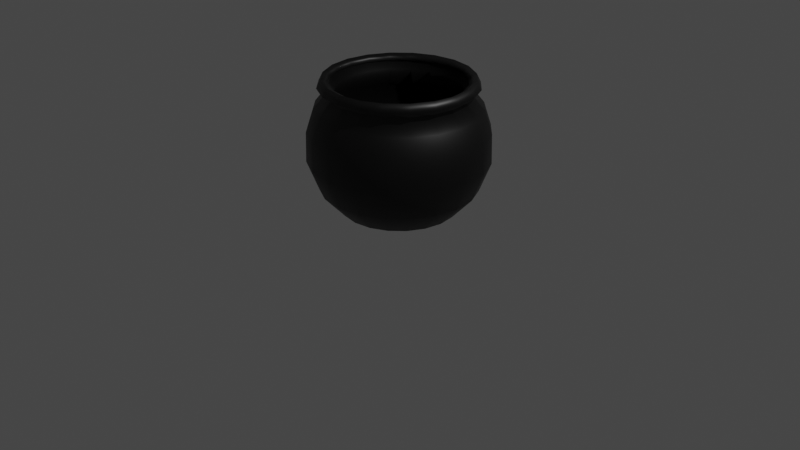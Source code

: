# Source: cauldron.blend  (saved by Blender 3.6.13; exported with 4.5.12 LTS)
import bpy
from mathutils import Matrix  # noqa: F401  (used for matrix-valued properties, if any)

bpy.ops.wm.read_factory_settings(use_empty=True)
scene = bpy.context.scene
scene.name = 'Scene'

# ---- collections
col_collection = bpy.data.collections.new('Collection'); scene.collection.children.link(col_collection)

# ---- materials (node trees are filled in below, after node groups)
mat_material_003 = bpy.data.materials.new('Material.003')
mat_material_003.use_transparent_shadow = False

# ---- material node trees
mat_material_003.use_nodes = True; mat_material_003.node_tree.nodes.clear()
_N = mat_material_003.node_tree.nodes; _L = mat_material_003.node_tree.links
n0 = _N.new('ShaderNodeBsdfPrincipled'); n0.name = 'Principled BSDF'; n0.location = (10, 300)
n0.distribution = 'GGX'
n0.subsurface_method = 'RANDOM_WALK_SKIN'
n0.inputs[0].default_value = (0.0, 0.0, 0.0, 1.0)
n0.inputs[3].default_value = 1.45
n0.inputs[27].default_value = (0.0, 0.0, 0.0, 1.0)
n0.inputs[28].default_value = 1.0
n1 = _N.new('ShaderNodeOutputMaterial'); n1.name = 'Material Output'; n1.location = (300, 300)
_L.new(n0.outputs[0], n1.inputs[0])
n1.is_active_output = True

# ---- world
world_world = bpy.data.worlds.new('World'); scene.world = world_world
world_world.use_nodes = True; world_world.node_tree.nodes.clear()
_N = world_world.node_tree.nodes; _L = world_world.node_tree.links
n0 = _N.new('ShaderNodeOutputWorld'); n0.name = 'World Output'; n0.location = (300, 300)
n1 = _N.new('ShaderNodeBackground'); n1.name = 'Background'; n1.location = (10, 300)
n1.inputs[0].default_value = (0.05088, 0.05088, 0.05088, 1.0)
_L.new(n1.outputs[0], n0.inputs[0])
n0.is_active_output = True
world_world.color = (0.05088, 0.05088, 0.05088)
world_world.use_sun_shadow = False
world_world.sun_shadow_jitter_overblur = 0.0

# ---- cameras
cam_camera = bpy.data.cameras.new('Camera')
cam_camera.clip_end = 100.0
cam_camera.ortho_scale = 7.314

# ---- lights
light_light = bpy.data.lights.new('Light', 'POINT')
light_light.transmission_factor = 0.0
light_light.energy = 1000.0
light_light.shadow_soft_size = 0.1
light_light.shadow_maximum_resolution = 0.006
light_light.use_absolute_resolution = True

# ---- meshes
me_sphere = bpy.data.meshes.new('Sphere')
me_sphere.from_pydata([(-8.941e-08, 0.834, 1.213), (0.0, 0.7985, 0.3795), (0.2454, 0.7553, 1.424), (0.2209, 0.6798, 1.363), (0.2577, 0.7932, 1.213), (0.2806, 0.8636, 0.9821), (0.2828, 0.8703, 0.6786), (0.2467, 0.7594, 0.3795), (0.1824, 0.5613, 0.1542), (0.09689, 0.2982, 0.03335), (0.4668, 0.6425, 1.424), (0.4202, 0.5783, 1.363), (0.4902, 0.6747, 1.213), (0.5337, 0.7346, 0.9821), (0.5379, 0.7403, 0.6786), (0.4693, 0.646, 0.3795), (0.3469, 0.4774, 0.1542), (0.1843, 0.2537, 0.03335), (0.6425, 0.4668, 1.424), (0.5783, 0.4202, 1.363), (0.6747, 0.4902, 1.213), (0.7346, 0.5337, 0.9821), (0.7403, 0.5379, 0.6786), (0.646, 0.4693, 0.3795), (0.4774, 0.3469, 0.1542), (0.2537, 0.1843, 0.03335), (0.7553, 0.2454, 1.424), (0.6798, 0.2209, 1.363), (0.7932, 0.2577, 1.213), (0.8636, 0.2806, 0.9821), (0.8703, 0.2828, 0.6786), (0.7594, 0.2467, 0.3795), (0.5613, 0.1824, 0.1542), (0.2982, 0.09689, 0.03335), (0.7942, 3.048e-07, 1.424), (0.7148, 1.316e-07, 1.363), (0.834, 4.451e-08, 1.213), (0.908, 2.704e-08, 0.9821), (0.9151, 2.472e-08, 0.6786), (0.7985, 2.621e-08, 0.3795), (0.5901, 4.071e-08, 0.1542), (0.3135, 2.048e-08, 0.03335), (0.7553, -0.2454, 1.424), (0.6798, -0.2209, 1.363), (0.7932, -0.2577, 1.213), (0.8636, -0.2806, 0.9821), (0.8703, -0.2828, 0.6786), (0.7594, -0.2467, 0.3795), (0.5613, -0.1824, 0.1542), (0.2982, -0.09689, 0.03335), (0.6425, -0.4668, 1.424), (0.5783, -0.4202, 1.363), (0.6747, -0.4902, 1.213), (0.7346, -0.5337, 0.9821), (0.7403, -0.5379, 0.6786), (0.646, -0.4693, 0.3795), (0.4774, -0.3469, 0.1542), (0.2537, -0.1843, 0.03335), (0.4668, -0.6425, 1.424), (0.4202, -0.5783, 1.363), (0.4902, -0.6747, 1.213), (0.5337, -0.7346, 0.9821), (0.5379, -0.7403, 0.6786), (0.4693, -0.646, 0.3795), (0.3469, -0.4774, 0.1542), (0.1843, -0.2537, 0.03335), (0.2454, -0.7553, 1.424), (0.2209, -0.6798, 1.363), (0.2577, -0.7932, 1.213), (0.2806, -0.8636, 0.9821), (0.2828, -0.8703, 0.6786), (0.2467, -0.7594, 0.3795), (0.1824, -0.5613, 0.1542), (0.09689, -0.2982, 0.03335), (-3.546e-06, -0.7942, 1.424), (-1.013e-06, -0.7148, 1.363), (-5.96e-08, -0.834, 1.213), (2.98e-08, -0.908, 0.9821), (2.98e-08, -0.9151, 0.6786), (0.0, -0.7985, 0.3795), (2.98e-08, -0.5901, 0.1542), (0.0, -0.3135, 0.03335), (-0.2454, -0.7553, 1.424), (-0.2209, -0.6798, 1.363), (-0.2577, -0.7932, 1.213), (-0.2806, -0.8636, 0.9821), (-0.2828, -0.8703, 0.6786), (-0.2467, -0.7594, 0.3795), (-0.1824, -0.5613, 0.1542), (-0.09689, -0.2982, 0.03335), (-0.4668, -0.6425, 1.424), (-0.4202, -0.5783, 1.363), (-0.4902, -0.6747, 1.213), (-0.5337, -0.7346, 0.9821), (-0.5379, -0.7403, 0.6786), (-0.4693, -0.646, 0.3795), (-0.3469, -0.4774, 0.1542), (-0.1843, -0.2537, 0.03335), (-0.6425, -0.4668, 1.424), (-0.5783, -0.4202, 1.363), (-0.6747, -0.4902, 1.213), (-0.7346, -0.5337, 0.9821), (-0.7403, -0.5379, 0.6786), (-0.646, -0.4693, 0.3795), (-0.4774, -0.3469, 0.1542), (-0.2537, -0.1843, 0.03335), (-0.7553, -0.2454, 1.424), (-0.6798, -0.2209, 1.363), (-0.7932, -0.2577, 1.213), (-0.8636, -0.2806, 0.9821), (-0.8703, -0.2828, 0.6786), (-0.7594, -0.2467, 0.3795), (-0.5613, -0.1824, 0.1542), (-0.2982, -0.09689, 0.03335), (0.0, 0.0, 0.0), (-0.7942, 2.183e-07, 1.424), (-0.7148, 1.557e-08, 1.363), (-0.834, 1.581e-08, 1.213), (-0.908, -5.54e-08, 0.9821), (-0.9151, -5.836e-08, 0.6786), (-0.7985, -1.267e-09, 0.3795), (-0.5901, -5.505e-08, 0.1542), (-0.3135, -1.367e-08, 0.03335), (-0.7553, 0.2454, 1.424), (-0.6798, 0.2209, 1.363), (-0.7932, 0.2577, 1.213), (-0.8636, 0.2806, 0.9821), (-0.8703, 0.2828, 0.6786), (-0.7594, 0.2467, 0.3795), (-0.5613, 0.1824, 0.1542), (-0.2982, 0.09689, 0.03335), (-0.6425, 0.4668, 1.424), (-0.5783, 0.4202, 1.363), (-0.6747, 0.4902, 1.213), (-0.7346, 0.5337, 0.9821), (-0.7403, 0.5379, 0.6786), (-0.646, 0.4693, 0.3795), (-0.4774, 0.3469, 0.1542), (-0.2537, 0.1843, 0.03335), (-0.4668, 0.6425, 1.424), (-0.4202, 0.5783, 1.363), (-0.4902, 0.6747, 1.213), (-0.5337, 0.7346, 0.9821), (-0.5379, 0.7403, 0.6786), (-0.4693, 0.646, 0.3795), (-0.3469, 0.4774, 0.1542), (-0.1843, 0.2537, 0.03335), (-0.2454, 0.7553, 1.424), (-0.2209, 0.6798, 1.363), (-0.2577, 0.7932, 1.213), (-0.2806, 0.8636, 0.9821), (-0.2828, 0.8703, 0.6786), (-0.2467, 0.7594, 0.3795), (-0.1824, 0.5613, 0.1542), (-0.09689, 0.2982, 0.03335), (-3.636e-06, 0.7942, 1.424), (-1.132e-06, 0.7148, 1.363), (-8.941e-08, 0.908, 0.9821), (-5.96e-08, 0.9151, 0.6786), (-5.96e-08, 0.5901, 0.1542), (-2.98e-08, 0.3135, 0.03335), (0.2324, 0.7154, 1.508), (0.4421, 0.6085, 1.508), (0.6085, 0.4421, 1.508), (0.7154, 0.2324, 1.508), (0.7522, 3.003e-07, 1.508), (0.7154, -0.2324, 1.508), (0.6085, -0.4421, 1.508), (0.4421, -0.6085, 1.508), (0.2324, -0.7154, 1.508), (-3.457e-06, -0.7522, 1.508), (-0.2324, -0.7154, 1.508), (-0.4421, -0.6085, 1.508), (-0.6085, -0.4421, 1.508), (-0.7154, -0.2324, 1.508), (-0.7522, 2.183e-07, 1.508), (-0.7154, 0.2324, 1.508), (-0.6085, 0.4421, 1.508), (-0.4421, 0.6085, 1.508), (-0.2324, 0.7154, 1.508), (-3.517e-06, 0.7522, 1.508), (0.2189, 0.6738, 1.442), (0.194, 0.5972, 1.374), (0.2337, 0.7194, 1.172), (0.2539, 0.7813, 0.9678), (0.2561, 0.7881, 0.6936), (0.2236, 0.6883, 0.4252), (0.1663, 0.5118, 0.2248), (0.08957, 0.2757, 0.1178), (-1.788e-07, 0.7564, 1.172), (-5.96e-08, 0.7237, 0.4252), (0.4165, 0.5732, 1.442), (0.3691, 0.508, 1.374), (0.4446, 0.6119, 1.172), (0.4829, 0.6647, 0.9678), (0.4871, 0.6704, 0.6936), (0.4254, 0.5855, 0.4252), (0.3163, 0.4354, 0.2248), (0.1704, 0.2345, 0.1178), (0.5732, 0.4165, 1.442), (0.508, 0.3691, 1.374), (0.6119, 0.4446, 1.172), (0.6647, 0.4829, 0.9678), (0.6704, 0.4871, 0.6936), (0.5855, 0.4254, 0.4252), (0.4354, 0.3163, 0.2248), (0.2345, 0.1704, 0.1178), (0.6738, 0.2189, 1.442), (0.5972, 0.194, 1.374), (0.7194, 0.2337, 1.172), (0.7813, 0.2539, 0.9678), (0.7881, 0.2561, 0.6936), (0.6883, 0.2236, 0.4252), (0.5118, 0.1663, 0.2248), (0.2757, 0.08957, 0.1178), (0.7085, 2.924e-07, 1.442), (0.6279, 1.296e-07, 1.374), (0.7564, 3.648e-08, 1.172), (0.8216, 1.238e-08, 0.9678), (0.8287, 9.408e-09, 0.6936), (0.7237, 1.558e-08, 0.4252), (0.5382, 3.294e-08, 0.2248), (0.2898, 1.697e-08, 0.1178), (0.6738, -0.2189, 1.442), (0.5972, -0.194, 1.374), (0.7194, -0.2337, 1.172), (0.7813, -0.2539, 0.9678), (0.7881, -0.2561, 0.6936), (0.6883, -0.2236, 0.4252), (0.5118, -0.1663, 0.2248), (0.2757, -0.08957, 0.1178), (0.5732, -0.4165, 1.442), (0.508, -0.3691, 1.374), (0.6119, -0.4446, 1.172), (0.6647, -0.4829, 0.9678), (0.6704, -0.4871, 0.6936), (0.5855, -0.4254, 0.4252), (0.4354, -0.3163, 0.2248), (0.2345, -0.1704, 0.1178), (0.4165, -0.5732, 1.442), (0.3691, -0.508, 1.374), (0.4446, -0.6119, 1.172), (0.4829, -0.6647, 0.9678), (0.4871, -0.6704, 0.6936), (0.4254, -0.5855, 0.4252), (0.3163, -0.4354, 0.2248), (0.1704, -0.2345, 0.1178), (0.2189, -0.6738, 1.442), (0.194, -0.5972, 1.374), (0.2337, -0.7194, 1.172), (0.2539, -0.7813, 0.9678), (0.2561, -0.7881, 0.6936), (0.2236, -0.6883, 0.4252), (0.1663, -0.5118, 0.2248), (0.08957, -0.2757, 0.1178), (-3.457e-06, -0.7085, 1.442), (-1.132e-06, -0.6279, 1.374), (-1.192e-07, -0.7564, 1.172), (0.0, -0.8216, 0.9678), (2.98e-08, -0.8287, 0.6936), (0.0, -0.7237, 0.4252), (2.98e-08, -0.5382, 0.2248), (0.0, -0.2898, 0.1178), (-0.2189, -0.6738, 1.442), (-0.194, -0.5972, 1.374), (-0.2337, -0.7194, 1.172), (-0.2539, -0.7813, 0.9678), (-0.2561, -0.7881, 0.6936), (-0.2236, -0.6883, 0.4252), (-0.1663, -0.5118, 0.2248), (-0.08957, -0.2757, 0.1178), (-0.4165, -0.5732, 1.442), (-0.3691, -0.508, 1.374), (-0.4446, -0.6119, 1.172), (-0.4829, -0.6647, 0.9678), (-0.4871, -0.6704, 0.6936), (-0.4254, -0.5855, 0.4252), (-0.3163, -0.4354, 0.2248), (-0.1704, -0.2345, 0.1178), (-0.5732, -0.4165, 1.442), (-0.508, -0.3691, 1.374), (-0.6119, -0.4446, 1.172), (-0.6647, -0.4829, 0.9678), (-0.6704, -0.4871, 0.6936), (-0.5855, -0.4254, 0.4252), (-0.4354, -0.3163, 0.2248), (-0.2345, -0.1704, 0.1178), (-0.6739, -0.2189, 1.442), (-0.5972, -0.194, 1.374), (-0.7194, -0.2337, 1.172), (-0.7813, -0.2539, 0.9678), (-0.7881, -0.2561, 0.6936), (-0.6883, -0.2236, 0.4252), (-0.5118, -0.1663, 0.2248), (-0.2757, -0.08957, 0.1178), (0.0, 2.629e-10, 0.08767), (-0.7085, 2.126e-07, 1.442), (-0.6279, 2.421e-08, 1.374), (-0.7564, 1.906e-08, 1.172), (-0.8216, -4.117e-08, 0.9678), (-0.8287, -4.48e-08, 0.6936), (-0.7237, 1.77e-09, 0.4252), (-0.5382, -5.419e-08, 0.2248), (-0.2898, -1.375e-08, 0.1178), (-0.6739, 0.2189, 1.442), (-0.5972, 0.194, 1.374), (-0.7194, 0.2337, 1.172), (-0.7813, 0.2539, 0.9678), (-0.7881, 0.2561, 0.6936), (-0.6883, 0.2236, 0.4252), (-0.5118, 0.1663, 0.2248), (-0.2757, 0.08957, 0.1178), (-0.5732, 0.4165, 1.442), (-0.508, 0.3691, 1.374), (-0.6119, 0.4446, 1.172), (-0.6647, 0.4829, 0.9678), (-0.6704, 0.4871, 0.6936), (-0.5855, 0.4254, 0.4252), (-0.4354, 0.3163, 0.2248), (-0.2345, 0.1704, 0.1178), (-0.4165, 0.5732, 1.442), (-0.3691, 0.508, 1.374), (-0.4446, 0.6119, 1.172), (-0.4829, 0.6647, 0.9678), (-0.4871, 0.6704, 0.6936), (-0.4254, 0.5855, 0.4252), (-0.3163, 0.4354, 0.2248), (-0.1704, 0.2345, 0.1178), (-0.2189, 0.6738, 1.442), (-0.194, 0.5972, 1.374), (-0.2337, 0.7194, 1.172), (-0.2539, 0.7813, 0.9678), (-0.2561, 0.7881, 0.6936), (-0.2236, 0.6883, 0.4252), (-0.1663, 0.5118, 0.2248), (-0.08957, 0.2757, 0.1178), (-3.576e-06, 0.7085, 1.442), (-1.311e-06, 0.6279, 1.374), (-1.192e-07, 0.8216, 0.9678), (-8.941e-08, 0.8287, 0.6936), (-8.941e-08, 0.5382, 0.2248), (-5.96e-08, 0.2898, 0.1178), (0.2082, 0.6407, 1.469), (0.396, 0.545, 1.469), (0.545, 0.396, 1.469), (0.6407, 0.2082, 1.469), (0.6737, 2.922e-07, 1.469), (0.6407, -0.2082, 1.469), (0.545, -0.396, 1.469), (0.396, -0.545, 1.469), (0.2082, -0.6407, 1.469), (-3.457e-06, -0.6737, 1.469), (-0.2082, -0.6407, 1.469), (-0.396, -0.545, 1.469), (-0.545, -0.396, 1.469), (-0.6407, -0.2082, 1.469), (-0.6737, 2.192e-07, 1.469), (-0.6407, 0.2082, 1.469), (-0.545, 0.396, 1.469), (-0.396, 0.545, 1.469), (-0.2082, 0.6407, 1.469), (-3.576e-06, 0.6737, 1.469)], [], [(157, 0, 4, 5), (160, 159, 8, 9), (158, 157, 5, 6), (156, 155, 2, 3), (114, 160, 9), (1, 158, 6, 7), (0, 156, 3, 4), (159, 1, 7, 8), (3, 2, 10, 11), (114, 9, 17), (7, 6, 14, 15), (4, 3, 11, 12), (8, 7, 15, 16), (5, 4, 12, 13), (9, 8, 16, 17), (6, 5, 13, 14), (16, 15, 23, 24), (13, 12, 20, 21), (17, 16, 24, 25), (14, 13, 21, 22), (11, 10, 18, 19), (114, 17, 25), (15, 14, 22, 23), (12, 11, 19, 20), (25, 24, 32, 33), (22, 21, 29, 30), (19, 18, 26, 27), (114, 25, 33), (23, 22, 30, 31), (20, 19, 27, 28), (24, 23, 31, 32), (21, 20, 28, 29), (31, 30, 38, 39), (28, 27, 35, 36), (32, 31, 39, 40), (29, 28, 36, 37), (33, 32, 40, 41), (30, 29, 37, 38), (27, 26, 34, 35), (114, 33, 41), (37, 36, 44, 45), (41, 40, 48, 49), (38, 37, 45, 46), (35, 34, 42, 43), (114, 41, 49), (39, 38, 46, 47), (36, 35, 43, 44), (40, 39, 47, 48), (43, 42, 50, 51), (114, 49, 57), (47, 46, 54, 55), (44, 43, 51, 52), (48, 47, 55, 56), (45, 44, 52, 53), (49, 48, 56, 57), (46, 45, 53, 54), (56, 55, 63, 64), (53, 52, 60, 61), (57, 56, 64, 65), (54, 53, 61, 62), (51, 50, 58, 59), (114, 57, 65), (55, 54, 62, 63), (52, 51, 59, 60), (62, 61, 69, 70), (59, 58, 66, 67), (114, 65, 73), (63, 62, 70, 71), (60, 59, 67, 68), (64, 63, 71, 72), (61, 60, 68, 69), (65, 64, 72, 73), (68, 67, 75, 76), (72, 71, 79, 80), (69, 68, 76, 77), (73, 72, 80, 81), (70, 69, 77, 78), (67, 66, 74, 75), (114, 73, 81), (71, 70, 78, 79), (81, 80, 88, 89), (78, 77, 85, 86), (75, 74, 82, 83), (114, 81, 89), (79, 78, 86, 87), (76, 75, 83, 84), (80, 79, 87, 88), (77, 76, 84, 85), (114, 89, 97), (87, 86, 94, 95), (84, 83, 91, 92), (88, 87, 95, 96), (85, 84, 92, 93), (89, 88, 96, 97), (86, 85, 93, 94), (83, 82, 90, 91), (96, 95, 103, 104), (93, 92, 100, 101), (97, 96, 104, 105), (94, 93, 101, 102), (91, 90, 98, 99), (114, 97, 105), (95, 94, 102, 103), (92, 91, 99, 100), (102, 101, 109, 110), (99, 98, 106, 107), (114, 105, 113), (103, 102, 110, 111), (100, 99, 107, 108), (104, 103, 111, 112), (101, 100, 108, 109), (105, 104, 112, 113), (108, 107, 116, 117), (112, 111, 120, 121), (109, 108, 117, 118), (113, 112, 121, 122), (110, 109, 118, 119), (107, 106, 115, 116), (114, 113, 122), (111, 110, 119, 120), (122, 121, 129, 130), (119, 118, 126, 127), (116, 115, 123, 124), (114, 122, 130), (120, 119, 127, 128), (117, 116, 124, 125), (121, 120, 128, 129), (118, 117, 125, 126), (128, 127, 135, 136), (125, 124, 132, 133), (129, 128, 136, 137), (126, 125, 133, 134), (130, 129, 137, 138), (127, 126, 134, 135), (124, 123, 131, 132), (114, 130, 138), (134, 133, 141, 142), (138, 137, 145, 146), (135, 134, 142, 143), (132, 131, 139, 140), (114, 138, 146), (136, 135, 143, 144), (133, 132, 140, 141), (137, 136, 144, 145), (140, 139, 147, 148), (114, 146, 154), (144, 143, 151, 152), (141, 140, 148, 149), (145, 144, 152, 153), (142, 141, 149, 150), (146, 145, 153, 154), (143, 142, 150, 151), (153, 152, 1, 159), (150, 149, 0, 157), (154, 153, 159, 160), (151, 150, 157, 158), (148, 147, 155, 156), (114, 154, 160), (152, 151, 158, 1), (149, 148, 156, 0), (155, 147, 179, 180), (131, 123, 176, 177), (42, 34, 165, 166), (123, 115, 175, 176), (18, 10, 162, 163), (66, 58, 168, 169), (58, 50, 167, 168), (147, 139, 178, 179), (26, 18, 163, 164), (2, 155, 180, 161), (139, 131, 177, 178), (98, 90, 172, 173), (106, 98, 173, 174), (34, 26, 164, 165), (74, 66, 169, 170), (10, 2, 161, 162), (115, 106, 174, 175), (90, 82, 171, 172), (82, 74, 170, 171), (50, 42, 166, 167), (338, 184, 183, 189), (341, 188, 187, 340), (339, 185, 184, 338), (337, 182, 181, 336), (295, 188, 341), (190, 186, 185, 339), (189, 183, 182, 337), (340, 187, 186, 190), (182, 192, 191, 181), (295, 198, 188), (186, 196, 195, 185), (183, 193, 192, 182), (187, 197, 196, 186), (184, 194, 193, 183), (188, 198, 197, 187), (185, 195, 194, 184), (197, 205, 204, 196), (194, 202, 201, 193), (198, 206, 205, 197), (195, 203, 202, 194), (192, 200, 199, 191), (295, 206, 198), (196, 204, 203, 195), (193, 201, 200, 192), (206, 214, 213, 205), (203, 211, 210, 202), (200, 208, 207, 199), (295, 214, 206), (204, 212, 211, 203), (201, 209, 208, 200), (205, 213, 212, 204), (202, 210, 209, 201), (212, 220, 219, 211), (209, 217, 216, 208), (213, 221, 220, 212), (210, 218, 217, 209), (214, 222, 221, 213), (211, 219, 218, 210), (208, 216, 215, 207), (295, 222, 214), (218, 226, 225, 217), (222, 230, 229, 221), (219, 227, 226, 218), (216, 224, 223, 215), (295, 230, 222), (220, 228, 227, 219), (217, 225, 224, 216), (221, 229, 228, 220), (224, 232, 231, 223), (295, 238, 230), (228, 236, 235, 227), (225, 233, 232, 224), (229, 237, 236, 228), (226, 234, 233, 225), (230, 238, 237, 229), (227, 235, 234, 226), (237, 245, 244, 236), (234, 242, 241, 233), (238, 246, 245, 237), (235, 243, 242, 234), (232, 240, 239, 231), (295, 246, 238), (236, 244, 243, 235), (233, 241, 240, 232), (243, 251, 250, 242), (240, 248, 247, 239), (295, 254, 246), (244, 252, 251, 243), (241, 249, 248, 240), (245, 253, 252, 244), (242, 250, 249, 241), (246, 254, 253, 245), (249, 257, 256, 248), (253, 261, 260, 252), (250, 258, 257, 249), (254, 262, 261, 253), (251, 259, 258, 250), (248, 256, 255, 247), (295, 262, 254), (252, 260, 259, 251), (262, 270, 269, 261), (259, 267, 266, 258), (256, 264, 263, 255), (295, 270, 262), (260, 268, 267, 259), (257, 265, 264, 256), (261, 269, 268, 260), (258, 266, 265, 257), (295, 278, 270), (268, 276, 275, 267), (265, 273, 272, 264), (269, 277, 276, 268), (266, 274, 273, 265), (270, 278, 277, 269), (267, 275, 274, 266), (264, 272, 271, 263), (277, 285, 284, 276), (274, 282, 281, 273), (278, 286, 285, 277), (275, 283, 282, 274), (272, 280, 279, 271), (295, 286, 278), (276, 284, 283, 275), (273, 281, 280, 272), (283, 291, 290, 282), (280, 288, 287, 279), (295, 294, 286), (284, 292, 291, 283), (281, 289, 288, 280), (285, 293, 292, 284), (282, 290, 289, 281), (286, 294, 293, 285), (289, 298, 297, 288), (293, 302, 301, 292), (290, 299, 298, 289), (294, 303, 302, 293), (291, 300, 299, 290), (288, 297, 296, 287), (295, 303, 294), (292, 301, 300, 291), (303, 311, 310, 302), (300, 308, 307, 299), (297, 305, 304, 296), (295, 311, 303), (301, 309, 308, 300), (298, 306, 305, 297), (302, 310, 309, 301), (299, 307, 306, 298), (309, 317, 316, 308), (306, 314, 313, 305), (310, 318, 317, 309), (307, 315, 314, 306), (311, 319, 318, 310), (308, 316, 315, 307), (305, 313, 312, 304), (295, 319, 311), (315, 323, 322, 314), (319, 327, 326, 318), (316, 324, 323, 315), (313, 321, 320, 312), (295, 327, 319), (317, 325, 324, 316), (314, 322, 321, 313), (318, 326, 325, 317), (321, 329, 328, 320), (295, 335, 327), (325, 333, 332, 324), (322, 330, 329, 321), (326, 334, 333, 325), (323, 331, 330, 322), (327, 335, 334, 326), (324, 332, 331, 323), (334, 340, 190, 333), (331, 338, 189, 330), (335, 341, 340, 334), (332, 339, 338, 331), (329, 337, 336, 328), (295, 341, 335), (333, 190, 339, 332), (330, 189, 337, 329), (336, 361, 360, 328), (312, 358, 357, 304), (223, 347, 346, 215), (304, 357, 356, 296), (199, 344, 343, 191), (247, 350, 349, 239), (239, 349, 348, 231), (328, 360, 359, 320), (207, 345, 344, 199), (181, 342, 361, 336), (320, 359, 358, 312), (279, 354, 353, 271), (287, 355, 354, 279), (215, 346, 345, 207), (255, 351, 350, 247), (191, 343, 342, 181), (296, 356, 355, 287), (271, 353, 352, 263), (263, 352, 351, 255), (231, 348, 347, 223), (173, 354, 355, 174), (166, 347, 348, 167), (174, 355, 356, 175), (167, 348, 349, 168), (175, 356, 357, 176), (168, 349, 350, 169), (161, 342, 343, 162), (176, 357, 358, 177), (169, 350, 351, 170), (162, 343, 344, 163), (177, 358, 359, 178), (170, 351, 352, 171), (163, 344, 345, 164), (178, 359, 360, 179), (171, 352, 353, 172), (164, 345, 346, 165), (179, 360, 361, 180), (172, 353, 354, 173), (165, 346, 347, 166), (180, 361, 342, 161)])
me_sphere.polygons.foreach_set('use_smooth', [True] * 380)
_uv = me_sphere.uv_layers.new(name='UVMap')
_uv.uv.foreach_set('vector', [0.75, 0.5556, 0.75, 0.6667, 0.7, 0.6667, 0.7, 0.5556, 0.75, 0.1111, 0.75, 0.2222, 0.7, 0.2222, 0.7, 0.1111, 0.75, 0.4444, 0.75, 0.5556, 0.7, 0.5556, 0.7, 0.4444, 0.75, 0.7778, 0.75, 0.8889, 0.7, 0.8889, 0.7, 0.7778, 0.725, 0.0, 0.75, 0.1111, 0.7, 0.1111, 0.75, 0.3333, 0.75, 0.4444, 0.7, 0.4444, 0.7, 0.3333, 0.75, 0.6667, 0.75, 0.7778, 0.7, 0.7778, 0.7, 0.6667, 0.75, 0.2222, 0.75, 0.3333, 0.7, 0.3333, 0.7, 0.2222, 0.7, 0.7778, 0.7, 0.8889, 0.65, 0.8889, 0.65, 0.7778, 0.675, 0.0, 0.7, 0.1111, 0.65, 0.1111, 0.7, 0.3333, 0.7, 0.4444, 0.65, 0.4444, 0.65, 0.3333, 0.7, 0.6667, 0.7, 0.7778, 0.65, 0.7778, 0.65, 0.6667, 0.7, 0.2222, 0.7, 0.3333, 0.65, 0.3333, 0.65, 0.2222, 0.7, 0.5556, 0.7, 0.6667, 0.65, 0.6667, 0.65, 0.5556, 0.7, 0.1111, 0.7, 0.2222, 0.65, 0.2222, 0.65, 0.1111, 0.7, 0.4444, 0.7, 0.5556, 0.65, 0.5556, 0.65, 0.4444, 0.65, 0.2222, 0.65, 0.3333, 0.6, 0.3333, 0.6, 0.2222, 0.65, 0.5556, 0.65, 0.6667, 0.6, 0.6667, 0.6, 0.5556, 0.65, 0.1111, 0.65, 0.2222, 0.6, 0.2222, 0.6, 0.1111, 0.65, 0.4444, 0.65, 0.5556, 0.6, 0.5556, 0.6, 0.4444, 0.65, 0.7778, 0.65, 0.8889, 0.6, 0.8889, 0.6, 0.7778, 0.625, 0.0, 0.65, 0.1111, 0.6, 0.1111, 0.65, 0.3333, 0.65, 0.4444, 0.6, 0.4444, 0.6, 0.3333, 0.65, 0.6667, 0.65, 0.7778, 0.6, 0.7778, 0.6, 0.6667, 0.6, 0.1111, 0.6, 0.2222, 0.55, 0.2222, 0.55, 0.1111, 0.6, 0.4444, 0.6, 0.5556, 0.55, 0.5556, 0.55, 0.4444, 0.6, 0.7778, 0.6, 0.8889, 0.55, 0.8889, 0.55, 0.7778, 0.575, 0.0, 0.6, 0.1111, 0.55, 0.1111, 0.6, 0.3333, 0.6, 0.4444, 0.55, 0.4444, 0.55, 0.3333, 0.6, 0.6667, 0.6, 0.7778, 0.55, 0.7778, 0.55, 0.6667, 0.6, 0.2222, 0.6, 0.3333, 0.55, 0.3333, 0.55, 0.2222, 0.6, 0.5556, 0.6, 0.6667, 0.55, 0.6667, 0.55, 0.5556, 0.55, 0.3333, 0.55, 0.4444, 0.5, 0.4444, 0.5, 0.3333, 0.55, 0.6667, 0.55, 0.7778, 0.5, 0.7778, 0.5, 0.6667, 0.55, 0.2222, 0.55, 0.3333, 0.5, 0.3333, 0.5, 0.2222, 0.55, 0.5556, 0.55, 0.6667, 0.5, 0.6667, 0.5, 0.5556, 0.55, 0.1111, 0.55, 0.2222, 0.5, 0.2222, 0.5, 0.1111, 0.55, 0.4444, 0.55, 0.5556, 0.5, 0.5556, 0.5, 0.4444, 0.55, 0.7778, 0.55, 0.8889, 0.5, 0.8889, 0.5, 0.7778, 0.525, 0.0, 0.55, 0.1111, 0.5, 0.1111, 0.5, 0.5556, 0.5, 0.6667, 0.45, 0.6667, 0.45, 0.5556, 0.5, 0.1111, 0.5, 0.2222, 0.45, 0.2222, 0.45, 0.1111, 0.5, 0.4444, 0.5, 0.5556, 0.45, 0.5556, 0.45, 0.4444, 0.5, 0.7778, 0.5, 0.8889, 0.45, 0.8889, 0.45, 0.7778, 0.475, 0.0, 0.5, 0.1111, 0.45, 0.1111, 0.5, 0.3333, 0.5, 0.4444, 0.45, 0.4444, 0.45, 0.3333, 0.5, 0.6667, 0.5, 0.7778, 0.45, 0.7778, 0.45, 0.6667, 0.5, 0.2222, 0.5, 0.3333, 0.45, 0.3333, 0.45, 0.2222, 0.45, 0.7778, 0.45, 0.8889, 0.4, 0.8889, 0.4, 0.7778, 0.425, 0.0, 0.45, 0.1111, 0.4, 0.1111, 0.45, 0.3333, 0.45, 0.4444, 0.4, 0.4444, 0.4, 0.3333, 0.45, 0.6667, 0.45, 0.7778, 0.4, 0.7778, 0.4, 0.6667, 0.45, 0.2222, 0.45, 0.3333, 0.4, 0.3333, 0.4, 0.2222, 0.45, 0.5556, 0.45, 0.6667, 0.4, 0.6667, 0.4, 0.5556, 0.45, 0.1111, 0.45, 0.2222, 0.4, 0.2222, 0.4, 0.1111, 0.45, 0.4444, 0.45, 0.5556, 0.4, 0.5556, 0.4, 0.4444, 0.4, 0.2222, 0.4, 0.3333, 0.35, 0.3333, 0.35, 0.2222, 0.4, 0.5556, 0.4, 0.6667, 0.35, 0.6667, 0.35, 0.5556, 0.4, 0.1111, 0.4, 0.2222, 0.35, 0.2222, 0.35, 0.1111, 0.4, 0.4444, 0.4, 0.5556, 0.35, 0.5556, 0.35, 0.4444, 0.4, 0.7778, 0.4, 0.8889, 0.35, 0.8889, 0.35, 0.7778, 0.375, 0.0, 0.4, 0.1111, 0.35, 0.1111, 0.4, 0.3333, 0.4, 0.4444, 0.35, 0.4444, 0.35, 0.3333, 0.4, 0.6667, 0.4, 0.7778, 0.35, 0.7778, 0.35, 0.6667, 0.35, 0.4444, 0.35, 0.5556, 0.3, 0.5556, 0.3, 0.4444, 0.35, 0.7778, 0.35, 0.8889, 0.3, 0.8889, 0.3, 0.7778, 0.325, 0.0, 0.35, 0.1111, 0.3, 0.1111, 0.35, 0.3333, 0.35, 0.4444, 0.3, 0.4444, 0.3, 0.3333, 0.35, 0.6667, 0.35, 0.7778, 0.3, 0.7778, 0.3, 0.6667, 0.35, 0.2222, 0.35, 0.3333, 0.3, 0.3333, 0.3, 0.2222, 0.35, 0.5556, 0.35, 0.6667, 0.3, 0.6667, 0.3, 0.5556, 0.35, 0.1111, 0.35, 0.2222, 0.3, 0.2222, 0.3, 0.1111, 0.3, 0.6667, 0.3, 0.7778, 0.25, 0.7778, 0.25, 0.6667, 0.3, 0.2222, 0.3, 0.3333, 0.25, 0.3333, 0.25, 0.2222, 0.3, 0.5556, 0.3, 0.6667, 0.25, 0.6667, 0.25, 0.5556, 0.3, 0.1111, 0.3, 0.2222, 0.25, 0.2222, 0.25, 0.1111, 0.3, 0.4444, 0.3, 0.5556, 0.25, 0.5556, 0.25, 0.4444, 0.3, 0.7778, 0.3, 0.8889, 0.25, 0.8889, 0.25, 0.7778, 0.275, 0.0, 0.3, 0.1111, 0.25, 0.1111, 0.3, 0.3333, 0.3, 0.4444, 0.25, 0.4444, 0.25, 0.3333, 0.25, 0.1111, 0.25, 0.2222, 0.2, 0.2222, 0.2, 0.1111, 0.25, 0.4444, 0.25, 0.5556, 0.2, 0.5556, 0.2, 0.4444, 0.25, 0.7778, 0.25, 0.8889, 0.2, 0.8889, 0.2, 0.7778, 0.225, 0.0, 0.25, 0.1111, 0.2, 0.1111, 0.25, 0.3333, 0.25, 0.4444, 0.2, 0.4444, 0.2, 0.3333, 0.25, 0.6667, 0.25, 0.7778, 0.2, 0.7778, 0.2, 0.6667, 0.25, 0.2222, 0.25, 0.3333, 0.2, 0.3333, 0.2, 0.2222, 0.25, 0.5556, 0.25, 0.6667, 0.2, 0.6667, 0.2, 0.5556, 0.175, 0.0, 0.2, 0.1111, 0.15, 0.1111, 0.2, 0.3333, 0.2, 0.4444, 0.15, 0.4444, 0.15, 0.3333, 0.2, 0.6667, 0.2, 0.7778, 0.15, 0.7778, 0.15, 0.6667, 0.2, 0.2222, 0.2, 0.3333, 0.15, 0.3333, 0.15, 0.2222, 0.2, 0.5556, 0.2, 0.6667, 0.15, 0.6667, 0.15, 0.5556, 0.2, 0.1111, 0.2, 0.2222, 0.15, 0.2222, 0.15, 0.1111, 0.2, 0.4444, 0.2, 0.5556, 0.15, 0.5556, 0.15, 0.4444, 0.2, 0.7778, 0.2, 0.8889, 0.15, 0.8889, 0.15, 0.7778, 0.15, 0.2222, 0.15, 0.3333, 0.1, 0.3333, 0.1, 0.2222, 0.15, 0.5556, 0.15, 0.6667, 0.1, 0.6667, 0.1, 0.5556, 0.15, 0.1111, 0.15, 0.2222, 0.1, 0.2222, 0.1, 0.1111, 0.15, 0.4444, 0.15, 0.5556, 0.1, 0.5556, 0.1, 0.4444, 0.15, 0.7778, 0.15, 0.8889, 0.1, 0.8889, 0.1, 0.7778, 0.125, 0.0, 0.15, 0.1111, 0.1, 0.1111, 0.15, 0.3333, 0.15, 0.4444, 0.1, 0.4444, 0.1, 0.3333, 0.15, 0.6667, 0.15, 0.7778, 0.1, 0.7778, 0.1, 0.6667, 0.1, 0.4444, 0.1, 0.5556, 0.05, 0.5556, 0.05, 0.4444, 0.1, 0.7778, 0.1, 0.8889, 0.05, 0.8889, 0.05, 0.7778, 0.075, 0.0, 0.1, 0.1111, 0.05, 0.1111, 0.1, 0.3333, 0.1, 0.4444, 0.05, 0.4444, 0.05, 0.3333, 0.1, 0.6667, 0.1, 0.7778, 0.05, 0.7778, 0.05, 0.6667, 0.1, 0.2222, 0.1, 0.3333, 0.05, 0.3333, 0.05, 0.2222, 0.1, 0.5556, 0.1, 0.6667, 0.05, 0.6667, 0.05, 0.5556, 0.1, 0.1111, 0.1, 0.2222, 0.05, 0.2222, 0.05, 0.1111, 0.05, 0.6667, 0.05, 0.7778, 2.98e-08, 0.7778, 0.0, 0.6667, 0.05, 0.2222, 0.05, 0.3333, 0.0, 0.3333, 2.98e-08, 0.2222, 0.05, 0.5556, 0.05, 0.6667, 0.0, 0.6667, 2.98e-08, 0.5556, 0.05, 0.1111, 0.05, 0.2222, 2.98e-08, 0.2222, 2.98e-08, 0.1111, 0.05, 0.4444, 0.05, 0.5556, 2.98e-08, 0.5556, 2.98e-08, 0.4444, 0.05, 0.7778, 0.05, 0.8889, 2.98e-08, 0.8889, 2.98e-08, 0.7778, 0.025, 0.0, 0.05, 0.1111, 2.98e-08, 0.1111, 0.05, 0.3333, 0.05, 0.4444, 2.98e-08, 0.4444, 0.0, 0.3333, 1.0, 0.1111, 1.0, 0.2222, 0.95, 0.2222, 0.95, 0.1111, 1.0, 0.4444, 1.0, 0.5556, 0.95, 0.5556, 0.95, 0.4444, 1.0, 0.7778, 1.0, 0.8889, 0.95, 0.8889, 0.95, 0.7778, 0.975, 0.0, 1.0, 0.1111, 0.95, 0.1111, 1.0, 0.3333, 1.0, 0.4444, 0.95, 0.4444, 0.95, 0.3333, 1.0, 0.6667, 1.0, 0.7778, 0.95, 0.7778, 0.95, 0.6667, 1.0, 0.2222, 1.0, 0.3333, 0.95, 0.3333, 0.95, 0.2222, 1.0, 0.5556, 1.0, 0.6667, 0.95, 0.6667, 0.95, 0.5556, 0.95, 0.3333, 0.95, 0.4444, 0.9, 0.4444, 0.9, 0.3333, 0.95, 0.6667, 0.95, 0.7778, 0.9, 0.7778, 0.9, 0.6667, 0.95, 0.2222, 0.95, 0.3333, 0.9, 0.3333, 0.9, 0.2222, 0.95, 0.5556, 0.95, 0.6667, 0.9, 0.6667, 0.9, 0.5556, 0.95, 0.1111, 0.95, 0.2222, 0.9, 0.2222, 0.9, 0.1111, 0.95, 0.4444, 0.95, 0.5556, 0.9, 0.5556, 0.9, 0.4444, 0.95, 0.7778, 0.95, 0.8889, 0.9, 0.8889, 0.9, 0.7778, 0.925, 0.0, 0.95, 0.1111, 0.9, 0.1111, 0.9, 0.5556, 0.9, 0.6667, 0.85, 0.6667, 0.85, 0.5556, 0.9, 0.1111, 0.9, 0.2222, 0.85, 0.2222, 0.85, 0.1111, 0.9, 0.4444, 0.9, 0.5556, 0.85, 0.5556, 0.85, 0.4444, 0.9, 0.7778, 0.9, 0.8889, 0.85, 0.8889, 0.85, 0.7778, 0.875, 0.0, 0.9, 0.1111, 0.85, 0.1111, 0.9, 0.3333, 0.9, 0.4444, 0.85, 0.4444, 0.85, 0.3333, 0.9, 0.6667, 0.9, 0.7778, 0.85, 0.7778, 0.85, 0.6667, 0.9, 0.2222, 0.9, 0.3333, 0.85, 0.3333, 0.85, 0.2222, 0.85, 0.7778, 0.85, 0.8889, 0.8, 0.8889, 0.8, 0.7778, 0.825, 0.0, 0.85, 0.1111, 0.8, 0.1111, 0.85, 0.3333, 0.85, 0.4444, 0.8, 0.4444, 0.8, 0.3333, 0.85, 0.6667, 0.85, 0.7778, 0.8, 0.7778, 0.8, 0.6667, 0.85, 0.2222, 0.85, 0.3333, 0.8, 0.3333, 0.8, 0.2222, 0.85, 0.5556, 0.85, 0.6667, 0.8, 0.6667, 0.8, 0.5556, 0.85, 0.1111, 0.85, 0.2222, 0.8, 0.2222, 0.8, 0.1111, 0.85, 0.4444, 0.85, 0.5556, 0.8, 0.5556, 0.8, 0.4444, 0.8, 0.2222, 0.8, 0.3333, 0.75, 0.3333, 0.75, 0.2222, 0.8, 0.5556, 0.8, 0.6667, 0.75, 0.6667, 0.75, 0.5556, 0.8, 0.1111, 0.8, 0.2222, 0.75, 0.2222, 0.75, 0.1111, 0.8, 0.4444, 0.8, 0.5556, 0.75, 0.5556, 0.75, 0.4444, 0.8, 0.7778, 0.8, 0.8889, 0.75, 0.8889, 0.75, 0.7778, 0.775, 0.0, 0.8, 0.1111, 0.75, 0.1111, 0.8, 0.3333, 0.8, 0.4444, 0.75, 0.4444, 0.75, 0.3333, 0.8, 0.6667, 0.8, 0.7778, 0.75, 0.7778, 0.75, 0.6667, 0.75, 0.8889, 0.8, 0.8889, 0.8, 0.8889, 0.75, 0.8889, 0.9, 0.8889, 0.95, 0.8889, 0.95, 0.8889, 0.9, 0.8889, 0.45, 0.8889, 0.5, 0.8889, 0.5, 0.8889, 0.45, 0.8889, 0.95, 0.8889, 1.0, 0.8889, 1.0, 0.8889, 0.95, 0.8889, 0.6, 0.8889, 0.65, 0.8889, 0.65, 0.8889, 0.6, 0.8889, 0.3, 0.8889, 0.35, 0.8889, 0.35, 0.8889, 0.3, 0.8889, 0.35, 0.8889, 0.4, 0.8889, 0.4, 0.8889, 0.35, 0.8889, 0.8, 0.8889, 0.85, 0.8889, 0.85, 0.8889, 0.8, 0.8889, 0.55, 0.8889, 0.6, 0.8889, 0.6, 0.8889, 0.55, 0.8889, 0.7, 0.8889, 0.75, 0.8889, 0.75, 0.8889, 0.7, 0.8889, 0.85, 0.8889, 0.9, 0.8889, 0.9, 0.8889, 0.85, 0.8889, 0.1, 0.8889, 0.15, 0.8889, 0.15, 0.8889, 0.1, 0.8889, 0.05, 0.8889, 0.1, 0.8889, 0.1, 0.8889, 0.05, 0.8889, 0.5, 0.8889, 0.55, 0.8889, 0.55, 0.8889, 0.5, 0.8889, 0.25, 0.8889, 0.3, 0.8889, 0.3, 0.8889, 0.25, 0.8889, 0.65, 0.8889, 0.7, 0.8889, 0.7, 0.8889, 0.65, 0.8889, 2.98e-08, 0.8889, 0.05, 0.8889, 0.05, 0.8889, 2.98e-08, 0.8889, 0.15, 0.8889, 0.2, 0.8889, 0.2, 0.8889, 0.15, 0.8889, 0.2, 0.8889, 0.25, 0.8889, 0.25, 0.8889, 0.2, 0.8889, 0.4, 0.8889, 0.45, 0.8889, 0.45, 0.8889, 0.4, 0.8889, 0.75, 0.5556, 0.7, 0.5556, 0.7, 0.6667, 0.75, 0.6667, 0.75, 0.1111, 0.7, 0.1111, 0.7, 0.2222, 0.75, 0.2222, 0.75, 0.4444, 0.7, 0.4444, 0.7, 0.5556, 0.75, 0.5556, 0.75, 0.7778, 0.7, 0.7778, 0.7, 0.8889, 0.75, 0.8889, 0.725, 0.0, 0.7, 0.1111, 0.75, 0.1111, 0.75, 0.3333, 0.7, 0.3333, 0.7, 0.4444, 0.75, 0.4444, 0.75, 0.6667, 0.7, 0.6667, 0.7, 0.7778, 0.75, 0.7778, 0.75, 0.2222, 0.7, 0.2222, 0.7, 0.3333, 0.75, 0.3333, 0.7, 0.7778, 0.65, 0.7778, 0.65, 0.8889, 0.7, 0.8889, 0.675, 0.0, 0.65, 0.1111, 0.7, 0.1111, 0.7, 0.3333, 0.65, 0.3333, 0.65, 0.4444, 0.7, 0.4444, 0.7, 0.6667, 0.65, 0.6667, 0.65, 0.7778, 0.7, 0.7778, 0.7, 0.2222, 0.65, 0.2222, 0.65, 0.3333, 0.7, 0.3333, 0.7, 0.5556, 0.65, 0.5556, 0.65, 0.6667, 0.7, 0.6667, 0.7, 0.1111, 0.65, 0.1111, 0.65, 0.2222, 0.7, 0.2222, 0.7, 0.4444, 0.65, 0.4444, 0.65, 0.5556, 0.7, 0.5556, 0.65, 0.2222, 0.6, 0.2222, 0.6, 0.3333, 0.65, 0.3333, 0.65, 0.5556, 0.6, 0.5556, 0.6, 0.6667, 0.65, 0.6667, 0.65, 0.1111, 0.6, 0.1111, 0.6, 0.2222, 0.65, 0.2222, 0.65, 0.4444, 0.6, 0.4444, 0.6, 0.5556, 0.65, 0.5556, 0.65, 0.7778, 0.6, 0.7778, 0.6, 0.8889, 0.65, 0.8889, 0.625, 0.0, 0.6, 0.1111, 0.65, 0.1111, 0.65, 0.3333, 0.6, 0.3333, 0.6, 0.4444, 0.65, 0.4444, 0.65, 0.6667, 0.6, 0.6667, 0.6, 0.7778, 0.65, 0.7778, 0.6, 0.1111, 0.55, 0.1111, 0.55, 0.2222, 0.6, 0.2222, 0.6, 0.4444, 0.55, 0.4444, 0.55, 0.5556, 0.6, 0.5556, 0.6, 0.7778, 0.55, 0.7778, 0.55, 0.8889, 0.6, 0.8889, 0.575, 0.0, 0.55, 0.1111, 0.6, 0.1111, 0.6, 0.3333, 0.55, 0.3333, 0.55, 0.4444, 0.6, 0.4444, 0.6, 0.6667, 0.55, 0.6667, 0.55, 0.7778, 0.6, 0.7778, 0.6, 0.2222, 0.55, 0.2222, 0.55, 0.3333, 0.6, 0.3333, 0.6, 0.5556, 0.55, 0.5556, 0.55, 0.6667, 0.6, 0.6667, 0.55, 0.3333, 0.5, 0.3333, 0.5, 0.4444, 0.55, 0.4444, 0.55, 0.6667, 0.5, 0.6667, 0.5, 0.7778, 0.55, 0.7778, 0.55, 0.2222, 0.5, 0.2222, 0.5, 0.3333, 0.55, 0.3333, 0.55, 0.5556, 0.5, 0.5556, 0.5, 0.6667, 0.55, 0.6667, 0.55, 0.1111, 0.5, 0.1111, 0.5, 0.2222, 0.55, 0.2222, 0.55, 0.4444, 0.5, 0.4444, 0.5, 0.5556, 0.55, 0.5556, 0.55, 0.7778, 0.5, 0.7778, 0.5, 0.8889, 0.55, 0.8889, 0.525, 0.0, 0.5, 0.1111, 0.55, 0.1111, 0.5, 0.5556, 0.45, 0.5556, 0.45, 0.6667, 0.5, 0.6667, 0.5, 0.1111, 0.45, 0.1111, 0.45, 0.2222, 0.5, 0.2222, 0.5, 0.4444, 0.45, 0.4444, 0.45, 0.5556, 0.5, 0.5556, 0.5, 0.7778, 0.45, 0.7778, 0.45, 0.8889, 0.5, 0.8889, 0.475, 0.0, 0.45, 0.1111, 0.5, 0.1111, 0.5, 0.3333, 0.45, 0.3333, 0.45, 0.4444, 0.5, 0.4444, 0.5, 0.6667, 0.45, 0.6667, 0.45, 0.7778, 0.5, 0.7778, 0.5, 0.2222, 0.45, 0.2222, 0.45, 0.3333, 0.5, 0.3333, 0.45, 0.7778, 0.4, 0.7778, 0.4, 0.8889, 0.45, 0.8889, 0.425, 0.0, 0.4, 0.1111, 0.45, 0.1111, 0.45, 0.3333, 0.4, 0.3333, 0.4, 0.4444, 0.45, 0.4444, 0.45, 0.6667, 0.4, 0.6667, 0.4, 0.7778, 0.45, 0.7778, 0.45, 0.2222, 0.4, 0.2222, 0.4, 0.3333, 0.45, 0.3333, 0.45, 0.5556, 0.4, 0.5556, 0.4, 0.6667, 0.45, 0.6667, 0.45, 0.1111, 0.4, 0.1111, 0.4, 0.2222, 0.45, 0.2222, 0.45, 0.4444, 0.4, 0.4444, 0.4, 0.5556, 0.45, 0.5556, 0.4, 0.2222, 0.35, 0.2222, 0.35, 0.3333, 0.4, 0.3333, 0.4, 0.5556, 0.35, 0.5556, 0.35, 0.6667, 0.4, 0.6667, 0.4, 0.1111, 0.35, 0.1111, 0.35, 0.2222, 0.4, 0.2222, 0.4, 0.4444, 0.35, 0.4444, 0.35, 0.5556, 0.4, 0.5556, 0.4, 0.7778, 0.35, 0.7778, 0.35, 0.8889, 0.4, 0.8889, 0.375, 0.0, 0.35, 0.1111, 0.4, 0.1111, 0.4, 0.3333, 0.35, 0.3333, 0.35, 0.4444, 0.4, 0.4444, 0.4, 0.6667, 0.35, 0.6667, 0.35, 0.7778, 0.4, 0.7778, 0.35, 0.4444, 0.3, 0.4444, 0.3, 0.5556, 0.35, 0.5556, 0.35, 0.7778, 0.3, 0.7778, 0.3, 0.8889, 0.35, 0.8889, 0.325, 0.0, 0.3, 0.1111, 0.35, 0.1111, 0.35, 0.3333, 0.3, 0.3333, 0.3, 0.4444, 0.35, 0.4444, 0.35, 0.6667, 0.3, 0.6667, 0.3, 0.7778, 0.35, 0.7778, 0.35, 0.2222, 0.3, 0.2222, 0.3, 0.3333, 0.35, 0.3333, 0.35, 0.5556, 0.3, 0.5556, 0.3, 0.6667, 0.35, 0.6667, 0.35, 0.1111, 0.3, 0.1111, 0.3, 0.2222, 0.35, 0.2222, 0.3, 0.6667, 0.25, 0.6667, 0.25, 0.7778, 0.3, 0.7778, 0.3, 0.2222, 0.25, 0.2222, 0.25, 0.3333, 0.3, 0.3333, 0.3, 0.5556, 0.25, 0.5556, 0.25, 0.6667, 0.3, 0.6667, 0.3, 0.1111, 0.25, 0.1111, 0.25, 0.2222, 0.3, 0.2222, 0.3, 0.4444, 0.25, 0.4444, 0.25, 0.5556, 0.3, 0.5556, 0.3, 0.7778, 0.25, 0.7778, 0.25, 0.8889, 0.3, 0.8889, 0.275, 0.0, 0.25, 0.1111, 0.3, 0.1111, 0.3, 0.3333, 0.25, 0.3333, 0.25, 0.4444, 0.3, 0.4444, 0.25, 0.1111, 0.2, 0.1111, 0.2, 0.2222, 0.25, 0.2222, 0.25, 0.4444, 0.2, 0.4444, 0.2, 0.5556, 0.25, 0.5556, 0.25, 0.7778, 0.2, 0.7778, 0.2, 0.8889, 0.25, 0.8889, 0.225, 0.0, 0.2, 0.1111, 0.25, 0.1111, 0.25, 0.3333, 0.2, 0.3333, 0.2, 0.4444, 0.25, 0.4444, 0.25, 0.6667, 0.2, 0.6667, 0.2, 0.7778, 0.25, 0.7778, 0.25, 0.2222, 0.2, 0.2222, 0.2, 0.3333, 0.25, 0.3333, 0.25, 0.5556, 0.2, 0.5556, 0.2, 0.6667, 0.25, 0.6667, 0.175, 0.0, 0.15, 0.1111, 0.2, 0.1111, 0.2, 0.3333, 0.15, 0.3333, 0.15, 0.4444, 0.2, 0.4444, 0.2, 0.6667, 0.15, 0.6667, 0.15, 0.7778, 0.2, 0.7778, 0.2, 0.2222, 0.15, 0.2222, 0.15, 0.3333, 0.2, 0.3333, 0.2, 0.5556, 0.15, 0.5556, 0.15, 0.6667, 0.2, 0.6667, 0.2, 0.1111, 0.15, 0.1111, 0.15, 0.2222, 0.2, 0.2222, 0.2, 0.4444, 0.15, 0.4444, 0.15, 0.5556, 0.2, 0.5556, 0.2, 0.7778, 0.15, 0.7778, 0.15, 0.8889, 0.2, 0.8889, 0.15, 0.2222, 0.1, 0.2222, 0.1, 0.3333, 0.15, 0.3333, 0.15, 0.5556, 0.1, 0.5556, 0.1, 0.6667, 0.15, 0.6667, 0.15, 0.1111, 0.1, 0.1111, 0.1, 0.2222, 0.15, 0.2222, 0.15, 0.4444, 0.1, 0.4444, 0.1, 0.5556, 0.15, 0.5556, 0.15, 0.7778, 0.1, 0.7778, 0.1, 0.8889, 0.15, 0.8889, 0.125, 0.0, 0.1, 0.1111, 0.15, 0.1111, 0.15, 0.3333, 0.1, 0.3333, 0.1, 0.4444, 0.15, 0.4444, 0.15, 0.6667, 0.1, 0.6667, 0.1, 0.7778, 0.15, 0.7778, 0.1, 0.4444, 0.05, 0.4444, 0.05, 0.5556, 0.1, 0.5556, 0.1, 0.7778, 0.05, 0.7778, 0.05, 0.8889, 0.1, 0.8889, 0.075, 0.0, 0.05, 0.1111, 0.1, 0.1111, 0.1, 0.3333, 0.05, 0.3333, 0.05, 0.4444, 0.1, 0.4444, 0.1, 0.6667, 0.05, 0.6667, 0.05, 0.7778, 0.1, 0.7778, 0.1, 0.2222, 0.05, 0.2222, 0.05, 0.3333, 0.1, 0.3333, 0.1, 0.5556, 0.05, 0.5556, 0.05, 0.6667, 0.1, 0.6667, 0.1, 0.1111, 0.05, 0.1111, 0.05, 0.2222, 0.1, 0.2222, 0.05, 0.6667, 0.0, 0.6667, 2.98e-08, 0.7778, 0.05, 0.7778, 0.05, 0.2222, 2.98e-08, 0.2222, 0.0, 0.3333, 0.05, 0.3333, 0.05, 0.5556, 2.98e-08, 0.5556, 0.0, 0.6667, 0.05, 0.6667, 0.05, 0.1111, 2.98e-08, 0.1111, 2.98e-08, 0.2222, 0.05, 0.2222, 0.05, 0.4444, 2.98e-08, 0.4444, 2.98e-08, 0.5556, 0.05, 0.5556, 0.05, 0.7778, 2.98e-08, 0.7778, 2.98e-08, 0.8889, 0.05, 0.8889, 0.025, 0.0, 2.98e-08, 0.1111, 0.05, 0.1111, 0.05, 0.3333, 0.0, 0.3333, 2.98e-08, 0.4444, 0.05, 0.4444, 1.0, 0.1111, 0.95, 0.1111, 0.95, 0.2222, 1.0, 0.2222, 1.0, 0.4444, 0.95, 0.4444, 0.95, 0.5556, 1.0, 0.5556, 1.0, 0.7778, 0.95, 0.7778, 0.95, 0.8889, 1.0, 0.8889, 0.975, 0.0, 0.95, 0.1111, 1.0, 0.1111, 1.0, 0.3333, 0.95, 0.3333, 0.95, 0.4444, 1.0, 0.4444, 1.0, 0.6667, 0.95, 0.6667, 0.95, 0.7778, 1.0, 0.7778, 1.0, 0.2222, 0.95, 0.2222, 0.95, 0.3333, 1.0, 0.3333, 1.0, 0.5556, 0.95, 0.5556, 0.95, 0.6667, 1.0, 0.6667, 0.95, 0.3333, 0.9, 0.3333, 0.9, 0.4444, 0.95, 0.4444, 0.95, 0.6667, 0.9, 0.6667, 0.9, 0.7778, 0.95, 0.7778, 0.95, 0.2222, 0.9, 0.2222, 0.9, 0.3333, 0.95, 0.3333, 0.95, 0.5556, 0.9, 0.5556, 0.9, 0.6667, 0.95, 0.6667, 0.95, 0.1111, 0.9, 0.1111, 0.9, 0.2222, 0.95, 0.2222, 0.95, 0.4444, 0.9, 0.4444, 0.9, 0.5556, 0.95, 0.5556, 0.95, 0.7778, 0.9, 0.7778, 0.9, 0.8889, 0.95, 0.8889, 0.925, 0.0, 0.9, 0.1111, 0.95, 0.1111, 0.9, 0.5556, 0.85, 0.5556, 0.85, 0.6667, 0.9, 0.6667, 0.9, 0.1111, 0.85, 0.1111, 0.85, 0.2222, 0.9, 0.2222, 0.9, 0.4444, 0.85, 0.4444, 0.85, 0.5556, 0.9, 0.5556, 0.9, 0.7778, 0.85, 0.7778, 0.85, 0.8889, 0.9, 0.8889, 0.875, 0.0, 0.85, 0.1111, 0.9, 0.1111, 0.9, 0.3333, 0.85, 0.3333, 0.85, 0.4444, 0.9, 0.4444, 0.9, 0.6667, 0.85, 0.6667, 0.85, 0.7778, 0.9, 0.7778, 0.9, 0.2222, 0.85, 0.2222, 0.85, 0.3333, 0.9, 0.3333, 0.85, 0.7778, 0.8, 0.7778, 0.8, 0.8889, 0.85, 0.8889, 0.825, 0.0, 0.8, 0.1111, 0.85, 0.1111, 0.85, 0.3333, 0.8, 0.3333, 0.8, 0.4444, 0.85, 0.4444, 0.85, 0.6667, 0.8, 0.6667, 0.8, 0.7778, 0.85, 0.7778, 0.85, 0.2222, 0.8, 0.2222, 0.8, 0.3333, 0.85, 0.3333, 0.85, 0.5556, 0.8, 0.5556, 0.8, 0.6667, 0.85, 0.6667, 0.85, 0.1111, 0.8, 0.1111, 0.8, 0.2222, 0.85, 0.2222, 0.85, 0.4444, 0.8, 0.4444, 0.8, 0.5556, 0.85, 0.5556, 0.8, 0.2222, 0.75, 0.2222, 0.75, 0.3333, 0.8, 0.3333, 0.8, 0.5556, 0.75, 0.5556, 0.75, 0.6667, 0.8, 0.6667, 0.8, 0.1111, 0.75, 0.1111, 0.75, 0.2222, 0.8, 0.2222, 0.8, 0.4444, 0.75, 0.4444, 0.75, 0.5556, 0.8, 0.5556, 0.8, 0.7778, 0.75, 0.7778, 0.75, 0.8889, 0.8, 0.8889, 0.775, 0.0, 0.75, 0.1111, 0.8, 0.1111, 0.8, 0.3333, 0.75, 0.3333, 0.75, 0.4444, 0.8, 0.4444, 0.8, 0.6667, 0.75, 0.6667, 0.75, 0.7778, 0.8, 0.7778, 0.75, 0.8889, 0.75, 0.8889, 0.8, 0.8889, 0.8, 0.8889, 0.9, 0.8889, 0.9, 0.8889, 0.95, 0.8889, 0.95, 0.8889, 0.45, 0.8889, 0.45, 0.8889, 0.5, 0.8889, 0.5, 0.8889, 0.95, 0.8889, 0.95, 0.8889, 1.0, 0.8889, 1.0, 0.8889, 0.6, 0.8889, 0.6, 0.8889, 0.65, 0.8889, 0.65, 0.8889, 0.3, 0.8889, 0.3, 0.8889, 0.35, 0.8889, 0.35, 0.8889, 0.35, 0.8889, 0.35, 0.8889, 0.4, 0.8889, 0.4, 0.8889, 0.8, 0.8889, 0.8, 0.8889, 0.85, 0.8889, 0.85, 0.8889, 0.55, 0.8889, 0.55, 0.8889, 0.6, 0.8889, 0.6, 0.8889, 0.7, 0.8889, 0.7, 0.8889, 0.75, 0.8889, 0.75, 0.8889, 0.85, 0.8889, 0.85, 0.8889, 0.9, 0.8889, 0.9, 0.8889, 0.1, 0.8889, 0.1, 0.8889, 0.15, 0.8889, 0.15, 0.8889, 0.05, 0.8889, 0.05, 0.8889, 0.1, 0.8889, 0.1, 0.8889, 0.5, 0.8889, 0.5, 0.8889, 0.55, 0.8889, 0.55, 0.8889, 0.25, 0.8889, 0.25, 0.8889, 0.3, 0.8889, 0.3, 0.8889, 0.65, 0.8889, 0.65, 0.8889, 0.7, 0.8889, 0.7, 0.8889, 2.98e-08, 0.8889, 2.98e-08, 0.8889, 0.05, 0.8889, 0.05, 0.8889, 0.15, 0.8889, 0.15, 0.8889, 0.2, 0.8889, 0.2, 0.8889, 0.2, 0.8889, 0.2, 0.8889, 0.25, 0.8889, 0.25, 0.8889, 0.4, 0.8889, 0.4, 0.8889, 0.45, 0.8889, 0.45, 0.8889, 0.1, 0.8889, 0.1, 0.8889, 0.05, 0.8889, 0.05, 0.8889, 0.45, 0.8889, 0.45, 0.8889, 0.4, 0.8889, 0.4, 0.8889, 0.05, 0.8889, 0.05, 0.8889, 2.98e-08, 0.8889, 2.98e-08, 0.8889, 0.4, 0.8889, 0.4, 0.8889, 0.35, 0.8889, 0.35, 0.8889, 1.0, 0.8889, 1.0, 0.8889, 0.95, 0.8889, 0.95, 0.8889, 0.35, 0.8889, 0.35, 0.8889, 0.3, 0.8889, 0.3, 0.8889, 0.7, 0.8889, 0.7, 0.8889, 0.65, 0.8889, 0.65, 0.8889, 0.95, 0.8889, 0.95, 0.8889, 0.9, 0.8889, 0.9, 0.8889, 0.3, 0.8889, 0.3, 0.8889, 0.25, 0.8889, 0.25, 0.8889, 0.65, 0.8889, 0.65, 0.8889, 0.6, 0.8889, 0.6, 0.8889, 0.9, 0.8889, 0.9, 0.8889, 0.85, 0.8889, 0.85, 0.8889, 0.25, 0.8889, 0.25, 0.8889, 0.2, 0.8889, 0.2, 0.8889, 0.6, 0.8889, 0.6, 0.8889, 0.55, 0.8889, 0.55, 0.8889, 0.85, 0.8889, 0.85, 0.8889, 0.8, 0.8889, 0.8, 0.8889, 0.2, 0.8889, 0.2, 0.8889, 0.15, 0.8889, 0.15, 0.8889, 0.55, 0.8889, 0.55, 0.8889, 0.5, 0.8889, 0.5, 0.8889, 0.8, 0.8889, 0.8, 0.8889, 0.75, 0.8889, 0.75, 0.8889, 0.15, 0.8889, 0.15, 0.8889, 0.1, 0.8889, 0.1, 0.8889, 0.5, 0.8889, 0.5, 0.8889, 0.45, 0.8889, 0.45, 0.8889, 0.75, 0.8889, 0.75, 0.8889, 0.7, 0.8889, 0.7, 0.8889])
me_sphere.materials.append(mat_material_003)
me_sphere.update()

# ---- objects
ob_light = bpy.data.objects.new('Light', light_light)
ob_camera = bpy.data.objects.new('Camera', cam_camera)
ob_cauldron = bpy.data.objects.new('Cauldron', me_sphere)

# ---- transforms, parenting, visibility, modifiers, constraints
ob_light.location = (4.076, 1.005, 5.904)
ob_light.rotation_euler = (0.6503, 0.05522, 1.866)
ob_light.lock_rotations_4d = False
ob_light.empty_display_type = 'ARROWS'
ob_light.color = (0.0, 0.0, 0.0, 0.0)
ob_light.lineart.crease_threshold = 0.0
ob_camera.location = (7.359, -6.926, 4.958)
ob_camera.rotation_euler = (1.109, 0.0, 0.8149)
ob_camera.lock_rotations_4d = False
ob_camera.empty_display_type = 'ARROWS'
ob_camera.color = (0.0, 0.0, 0.0, 0.0)
ob_camera.display_type = 'WIRE'
ob_camera.lineart.crease_threshold = 0.0
ob_cauldron.location = (0.0, 0.0, 0.0)

# ---- collection membership
col_collection.objects.link(ob_light)
col_collection.objects.link(ob_camera)
col_collection.objects.link(ob_cauldron)

# ---- scene / render settings (as saved in the file)
scene.camera = ob_camera
scene.frame_start = 1; scene.frame_end = 250; scene.frame_set(1)
scene.render.engine = 'BLENDER_EEVEE_NEXT'
scene.cycles.sampling_pattern = 'TABULATED_SOBOL'
scene.view_settings.view_transform = 'Filmic'
bpy.context.view_layer.update()
